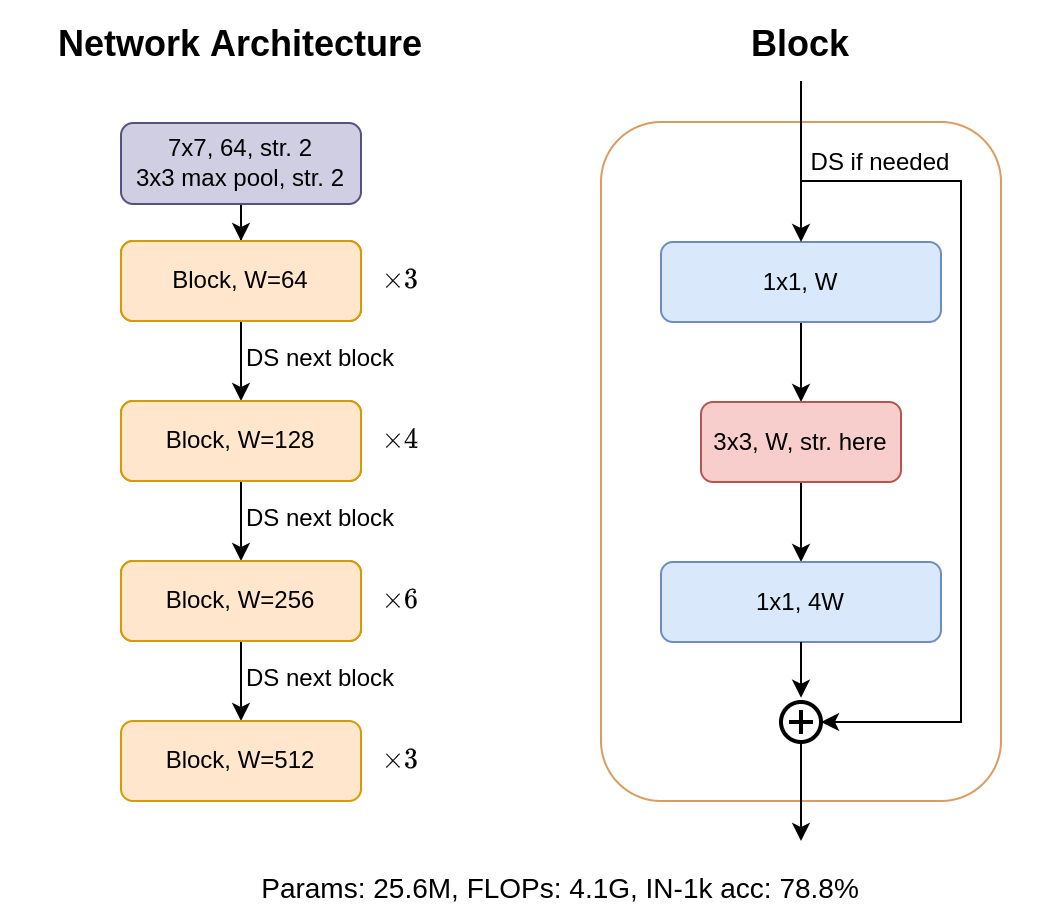

The diagram above was exported from draw.io. Its source (the exported page's mxGraphModel, read from the mxfile embedded in the PNG):
<mxGraphModel dx="813" dy="407" grid="1" gridSize="10" guides="1" tooltips="1" connect="1" arrows="1" fold="1" page="1" pageScale="1" pageWidth="827" pageHeight="1169" math="1" shadow="0">
  <root>
    <mxCell id="0" />
    <mxCell id="1" parent="0" />
    <mxCell id="bdckYXpg6jdxPhKM1o53-35" value="" style="rounded=1;whiteSpace=wrap;html=1;fontSize=12;fillColor=none;strokeColor=#DB9C60;" parent="1" vertex="1">
      <mxGeometry x="320" y="130.5" width="200" height="339.5" as="geometry" />
    </mxCell>
    <mxCell id="bdckYXpg6jdxPhKM1o53-38" value="DS if needed" style="text;html=1;strokeColor=none;fillColor=none;align=center;verticalAlign=middle;whiteSpace=wrap;rounded=0;fontSize=12;labelBackgroundColor=none;fontColor=#000000;" parent="1" vertex="1">
      <mxGeometry x="420" y="141" width="80" height="19" as="geometry" />
    </mxCell>
    <mxCell id="bdckYXpg6jdxPhKM1o53-4" value="" style="edgeStyle=orthogonalEdgeStyle;rounded=0;orthogonalLoop=1;jettySize=auto;html=1;" parent="1" source="bdckYXpg6jdxPhKM1o53-1" target="bdckYXpg6jdxPhKM1o53-3" edge="1">
      <mxGeometry relative="1" as="geometry" />
    </mxCell>
    <mxCell id="bdckYXpg6jdxPhKM1o53-1" value="1x1, W" style="rounded=1;whiteSpace=wrap;html=1;labelBackgroundColor=none;fillColor=#dae8fc;strokeColor=#6c8ebf;" parent="1" vertex="1">
      <mxGeometry x="350" y="190.5" width="140" height="40" as="geometry" />
    </mxCell>
    <mxCell id="bdckYXpg6jdxPhKM1o53-6" value="" style="edgeStyle=orthogonalEdgeStyle;rounded=0;orthogonalLoop=1;jettySize=auto;html=1;" parent="1" source="bdckYXpg6jdxPhKM1o53-3" target="bdckYXpg6jdxPhKM1o53-5" edge="1">
      <mxGeometry relative="1" as="geometry" />
    </mxCell>
    <mxCell id="bdckYXpg6jdxPhKM1o53-3" value="&lt;font face=&quot;Helvetica&quot;&gt;3x3, W, str. here&lt;/font&gt;" style="whiteSpace=wrap;html=1;rounded=1;fillColor=#f8cecc;strokeColor=#b85450;" parent="1" vertex="1">
      <mxGeometry x="370" y="270.5" width="100" height="40" as="geometry" />
    </mxCell>
    <mxCell id="bdckYXpg6jdxPhKM1o53-5" value="1x1, 4W" style="whiteSpace=wrap;html=1;rounded=1;fillColor=#dae8fc;strokeColor=#6c8ebf;" parent="1" vertex="1">
      <mxGeometry x="350" y="350.5" width="140" height="40" as="geometry" />
    </mxCell>
    <mxCell id="bdckYXpg6jdxPhKM1o53-12" value="" style="edgeStyle=orthogonalEdgeStyle;rounded=0;orthogonalLoop=1;jettySize=auto;html=1;" parent="1" source="bdckYXpg6jdxPhKM1o53-10" target="bdckYXpg6jdxPhKM1o53-11" edge="1">
      <mxGeometry relative="1" as="geometry" />
    </mxCell>
    <mxCell id="bdckYXpg6jdxPhKM1o53-10" value="Block, W=64" style="rounded=1;whiteSpace=wrap;html=1;fillColor=#fad7ac;strokeColor=#b46504;" parent="1" vertex="1">
      <mxGeometry x="80" y="190" width="120" height="40" as="geometry" />
    </mxCell>
    <mxCell id="bdckYXpg6jdxPhKM1o53-20" style="edgeStyle=orthogonalEdgeStyle;rounded=0;orthogonalLoop=1;jettySize=auto;html=1;exitX=0.5;exitY=1;exitDx=0;exitDy=0;entryX=0.5;entryY=0;entryDx=0;entryDy=0;fontSize=12;" parent="1" source="bdckYXpg6jdxPhKM1o53-11" target="bdckYXpg6jdxPhKM1o53-15" edge="1">
      <mxGeometry relative="1" as="geometry" />
    </mxCell>
    <mxCell id="bdckYXpg6jdxPhKM1o53-11" value="Block, W=128" style="whiteSpace=wrap;html=1;rounded=1;fillColor=#fad7ac;strokeColor=#b46504;" parent="1" vertex="1">
      <mxGeometry x="80" y="270" width="120" height="40" as="geometry" />
    </mxCell>
    <mxCell id="bdckYXpg6jdxPhKM1o53-13" value="&lt;font style=&quot;font-size: 12px&quot;&gt;$$\times 3$$&lt;/font&gt;" style="text;html=1;strokeColor=none;fillColor=none;align=center;verticalAlign=middle;whiteSpace=wrap;rounded=0;fontSize=12;" parent="1" vertex="1">
      <mxGeometry x="200" y="190" width="40" height="40" as="geometry" />
    </mxCell>
    <mxCell id="bdckYXpg6jdxPhKM1o53-14" value="&lt;font style=&quot;font-size: 12px&quot;&gt;$$\times 4$$&lt;/font&gt;" style="text;html=1;strokeColor=none;fillColor=none;align=center;verticalAlign=middle;whiteSpace=wrap;rounded=0;fontSize=12;" parent="1" vertex="1">
      <mxGeometry x="200" y="270" width="40" height="40" as="geometry" />
    </mxCell>
    <mxCell id="bdckYXpg6jdxPhKM1o53-21" style="edgeStyle=orthogonalEdgeStyle;rounded=0;orthogonalLoop=1;jettySize=auto;html=1;exitX=0.5;exitY=1;exitDx=0;exitDy=0;entryX=0.5;entryY=0;entryDx=0;entryDy=0;fontSize=12;" parent="1" source="bdckYXpg6jdxPhKM1o53-15" target="bdckYXpg6jdxPhKM1o53-17" edge="1">
      <mxGeometry relative="1" as="geometry" />
    </mxCell>
    <mxCell id="bdckYXpg6jdxPhKM1o53-15" value="Block, W=256" style="whiteSpace=wrap;html=1;rounded=1;fillColor=#fad7ac;strokeColor=#b46504;" parent="1" vertex="1">
      <mxGeometry x="80" y="350" width="120" height="40" as="geometry" />
    </mxCell>
    <mxCell id="bdckYXpg6jdxPhKM1o53-16" value="&lt;font style=&quot;font-size: 12px&quot;&gt;$$\times 6$$&lt;/font&gt;" style="text;html=1;strokeColor=none;fillColor=none;align=center;verticalAlign=middle;whiteSpace=wrap;rounded=0;fontSize=12;" parent="1" vertex="1">
      <mxGeometry x="200" y="350" width="40" height="40" as="geometry" />
    </mxCell>
    <mxCell id="bdckYXpg6jdxPhKM1o53-17" value="Block, W=512" style="whiteSpace=wrap;html=1;rounded=1;fillColor=#ffe6cc;strokeColor=#d79b00;" parent="1" vertex="1">
      <mxGeometry x="80" y="430" width="120" height="40" as="geometry" />
    </mxCell>
    <mxCell id="bdckYXpg6jdxPhKM1o53-18" value="&lt;font style=&quot;font-size: 12px&quot;&gt;$$\times 3$$&lt;/font&gt;" style="text;html=1;strokeColor=none;fillColor=none;align=center;verticalAlign=middle;whiteSpace=wrap;rounded=0;fontSize=12;" parent="1" vertex="1">
      <mxGeometry x="200" y="430" width="40" height="40" as="geometry" />
    </mxCell>
    <mxCell id="bdckYXpg6jdxPhKM1o53-23" value="" style="endArrow=classic;html=1;rounded=0;fontSize=12;entryX=0.5;entryY=0;entryDx=0;entryDy=0;" parent="1" target="bdckYXpg6jdxPhKM1o53-1" edge="1">
      <mxGeometry width="50" height="50" relative="1" as="geometry">
        <mxPoint x="420" y="110" as="sourcePoint" />
        <mxPoint x="280" y="330.5" as="targetPoint" />
      </mxGeometry>
    </mxCell>
    <mxCell id="bdckYXpg6jdxPhKM1o53-28" value="" style="html=1;verticalLabelPosition=bottom;align=center;labelBackgroundColor=#ffffff;verticalAlign=top;strokeWidth=2;strokeColor=#000000;shadow=0;dashed=0;shape=mxgraph.ios7.icons.add;fontSize=12;fillColor=none;" parent="1" vertex="1">
      <mxGeometry x="410" y="420.5" width="20" height="20" as="geometry" />
    </mxCell>
    <mxCell id="bdckYXpg6jdxPhKM1o53-31" value="" style="endArrow=classic;html=1;rounded=0;fontSize=12;exitX=0.5;exitY=1;exitDx=0;exitDy=0;entryX=0.5;entryY=-0.108;entryDx=0;entryDy=0;entryPerimeter=0;" parent="1" source="bdckYXpg6jdxPhKM1o53-5" target="bdckYXpg6jdxPhKM1o53-28" edge="1">
      <mxGeometry width="50" height="50" relative="1" as="geometry">
        <mxPoint x="220" y="470.5" as="sourcePoint" />
        <mxPoint x="270" y="420.5" as="targetPoint" />
      </mxGeometry>
    </mxCell>
    <mxCell id="bdckYXpg6jdxPhKM1o53-33" value="" style="edgeStyle=segmentEdgeStyle;endArrow=classic;html=1;rounded=0;fontSize=12;startArrow=none;fillColor=#fad7ac;strokeColor=#000000;exitX=0;exitY=1;exitDx=0;exitDy=0;" parent="1" source="bdckYXpg6jdxPhKM1o53-38" edge="1">
      <mxGeometry width="50" height="50" relative="1" as="geometry">
        <mxPoint x="420" y="150.5" as="sourcePoint" />
        <mxPoint x="430" y="430.5" as="targetPoint" />
        <Array as="points">
          <mxPoint x="500" y="160" />
          <mxPoint x="500" y="431" />
        </Array>
      </mxGeometry>
    </mxCell>
    <mxCell id="bdckYXpg6jdxPhKM1o53-34" value="" style="endArrow=classic;html=1;rounded=0;fontSize=12;" parent="1" edge="1">
      <mxGeometry width="50" height="50" relative="1" as="geometry">
        <mxPoint x="420" y="440.5" as="sourcePoint" />
        <mxPoint x="420" y="490" as="targetPoint" />
      </mxGeometry>
    </mxCell>
    <mxCell id="bdckYXpg6jdxPhKM1o53-43" style="edgeStyle=orthogonalEdgeStyle;rounded=0;orthogonalLoop=1;jettySize=auto;html=1;entryX=0.5;entryY=0;entryDx=0;entryDy=0;fontSize=12;" parent="1" source="bdckYXpg6jdxPhKM1o53-40" target="bdckYXpg6jdxPhKM1o53-10" edge="1">
      <mxGeometry relative="1" as="geometry" />
    </mxCell>
    <mxCell id="bdckYXpg6jdxPhKM1o53-40" value="&lt;div&gt;7x7, 64, str. 2&lt;/div&gt;&lt;div&gt;3x3 max pool, str. 2&lt;/div&gt;" style="rounded=1;whiteSpace=wrap;html=1;labelBackgroundColor=none;fontSize=12;fillColor=#d0cee2;strokeColor=#56517e;" parent="1" vertex="1">
      <mxGeometry x="80" y="131" width="120" height="40.5" as="geometry" />
    </mxCell>
    <mxCell id="bdckYXpg6jdxPhKM1o53-44" value="&lt;h1 style=&quot;font-size: 18px&quot;&gt;&lt;font style=&quot;font-size: 18px&quot;&gt;Network Architecture&lt;/font&gt;&lt;/h1&gt;" style="text;html=1;strokeColor=none;fillColor=none;spacing=5;spacingTop=-20;whiteSpace=wrap;overflow=hidden;rounded=0;labelBackgroundColor=none;fontSize=12;align=center;" parent="1" vertex="1">
      <mxGeometry x="20" y="79.5" width="240" height="40" as="geometry" />
    </mxCell>
    <mxCell id="bdckYXpg6jdxPhKM1o53-45" value="&lt;h1 style=&quot;font-size: 18px&quot;&gt;&lt;font style=&quot;font-size: 18px&quot;&gt;Block&lt;/font&gt;&lt;/h1&gt;" style="text;html=1;strokeColor=none;fillColor=none;spacing=5;spacingTop=-20;whiteSpace=wrap;overflow=hidden;rounded=0;labelBackgroundColor=none;fontSize=12;align=center;" parent="1" vertex="1">
      <mxGeometry x="300" y="79.5" width="240" height="40" as="geometry" />
    </mxCell>
    <mxCell id="bdckYXpg6jdxPhKM1o53-47" value="&lt;font style=&quot;font-size: 12px&quot;&gt;DS next block&lt;/font&gt;" style="text;html=1;strokeColor=none;fillColor=none;align=center;verticalAlign=top;whiteSpace=wrap;rounded=0;labelBackgroundColor=none;fontSize=18;" parent="1" vertex="1">
      <mxGeometry x="140" y="230" width="80" height="40" as="geometry" />
    </mxCell>
    <mxCell id="bdckYXpg6jdxPhKM1o53-51" value="Block, W=64" style="rounded=1;whiteSpace=wrap;html=1;fillColor=#ffe6cc;strokeColor=#d79b00;" parent="1" vertex="1">
      <mxGeometry x="80" y="190" width="120" height="40" as="geometry" />
    </mxCell>
    <mxCell id="bdckYXpg6jdxPhKM1o53-52" value="Block, W=128" style="whiteSpace=wrap;html=1;rounded=1;fillColor=#ffe6cc;strokeColor=#d79b00;" parent="1" vertex="1">
      <mxGeometry x="80" y="270" width="120" height="40" as="geometry" />
    </mxCell>
    <mxCell id="bdckYXpg6jdxPhKM1o53-53" value="Block, W=256" style="whiteSpace=wrap;html=1;rounded=1;fillColor=#ffe6cc;strokeColor=#d79b00;" parent="1" vertex="1">
      <mxGeometry x="80" y="350" width="120" height="40" as="geometry" />
    </mxCell>
    <mxCell id="bdckYXpg6jdxPhKM1o53-55" value="&lt;font style=&quot;font-size: 12px&quot;&gt;DS next block&lt;/font&gt;" style="text;html=1;strokeColor=none;fillColor=none;align=center;verticalAlign=top;whiteSpace=wrap;rounded=0;labelBackgroundColor=none;fontSize=18;" parent="1" vertex="1">
      <mxGeometry x="140" y="310" width="80" height="40" as="geometry" />
    </mxCell>
    <mxCell id="bdckYXpg6jdxPhKM1o53-56" value="&lt;font style=&quot;font-size: 12px&quot;&gt;DS next block&lt;/font&gt;" style="text;html=1;strokeColor=none;fillColor=none;align=center;verticalAlign=top;whiteSpace=wrap;rounded=0;labelBackgroundColor=none;fontSize=18;" parent="1" vertex="1">
      <mxGeometry x="140" y="390" width="80" height="40" as="geometry" />
    </mxCell>
    <mxCell id="FA8Rzl46clZhFBL-ez5h-1" value="&lt;font style=&quot;font-size: 14px&quot;&gt;Params: 25.6M, FLOPs: 4.1G, IN-1k acc: 78.8%&lt;/font&gt;" style="text;html=1;strokeColor=none;fillColor=none;align=center;verticalAlign=middle;whiteSpace=wrap;rounded=0;" parent="1" vertex="1">
      <mxGeometry x="80" y="499" width="440" height="30" as="geometry" />
    </mxCell>
  </root>
</mxGraphModel>